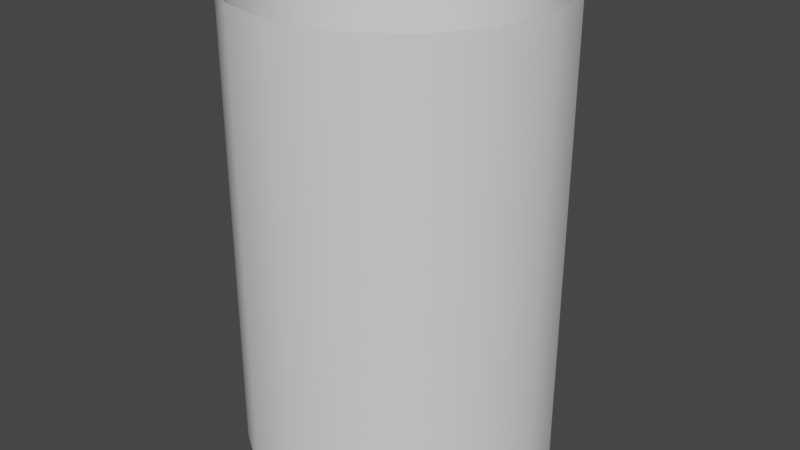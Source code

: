 # Source: TargetSign.blend  (saved by Blender 2.91.10; exported with 4.5.12 LTS)
import bpy
from mathutils import Matrix  # noqa: F401  (used for matrix-valued properties, if any)

bpy.ops.wm.read_factory_settings(use_empty=True)
scene = bpy.context.scene
scene.name = 'Scene'

# ---- collections
col_collection = bpy.data.collections.new('Collection'); scene.collection.children.link(col_collection)

# ---- world
world_world = bpy.data.worlds.new('World'); scene.world = world_world
world_world.use_nodes = True; world_world.node_tree.nodes.clear()
_N = world_world.node_tree.nodes; _L = world_world.node_tree.links
n0 = _N.new('ShaderNodeOutputWorld'); n0.name = 'World Output'; n0.location = (300, 300)
n1 = _N.new('ShaderNodeBackground'); n1.name = 'Background'; n1.location = (10, 300)
n1.inputs[0].default_value = (0.05088, 0.05088, 0.05088, 1.0)
_L.new(n1.outputs[0], n0.inputs[0])
n0.is_active_output = True
world_world.color = (0.05088, 0.05088, 0.05088)
world_world.use_sun_shadow = False
world_world.sun_shadow_jitter_overblur = 0.0

# ---- meshes
me_x = bpy.data.meshes.new('柱体')
me_x.from_pydata([(0.0, 1.0, 0.0), (0.0, 1.0, 3.0), (0.3827, 0.9239, 0.0), (0.3827, 0.9239, 3.0), (0.7071, 0.7071, 0.0), (0.7071, 0.7071, 3.0), (0.9239, 0.3827, 0.0), (0.9239, 0.3827, 3.0), (1.0, -4.371e-08, 0.0), (1.0, -4.371e-08, 3.0), (0.9239, -0.3827, 0.0), (0.9239, -0.3827, 3.0), (0.7071, -0.7071, 0.0), (0.7071, -0.7071, 3.0), (0.3827, -0.9239, 0.0), (0.3827, -0.9239, 3.0), (1.51e-07, -1.0, 0.0), (1.51e-07, -1.0, 3.0), (-0.3827, -0.9239, 0.0), (-0.3827, -0.9239, 3.0), (-0.7071, -0.7071, 0.0), (-0.7071, -0.7071, 3.0), (-0.9239, -0.3827, 0.0), (-0.9239, -0.3827, 3.0), (-1.0, 1.192e-08, 0.0), (-1.0, 1.192e-08, 3.0), (-0.9239, 0.3827, 0.0), (-0.9239, 0.3827, 3.0), (-0.7071, 0.7071, 0.0), (-0.7071, 0.7071, 3.0), (-0.3827, 0.9239, 0.0), (-0.3827, 0.9239, 3.0)], [], [(0, 1, 3, 2), (2, 3, 5, 4), (4, 5, 7, 6), (6, 7, 9, 8), (8, 9, 11, 10), (10, 11, 13, 12), (12, 13, 15, 14), (14, 15, 17, 16), (16, 17, 19, 18), (18, 19, 21, 20), (20, 21, 23, 22), (22, 23, 25, 24), (24, 25, 27, 26), (26, 27, 29, 28), (28, 29, 31, 30), (30, 31, 1, 0)])
me_x.polygons.foreach_set('use_smooth', [True] * 16)
_uv = me_x.uv_layers.new(name='UV 贴图')
_uv.uv.foreach_set('vector', [1.0, 0.0, 1.0, 1.0, 0.9375, 1.0, 0.9375, 0.0, 0.9375, 0.0, 0.9375, 1.0, 0.875, 1.0, 0.875, 0.0, 0.875, 0.0, 0.875, 1.0, 0.8125, 1.0, 0.8125, 0.0, 0.8125, 0.0, 0.8125, 1.0, 0.75, 1.0, 0.75, 0.0, 0.75, 0.0, 0.75, 1.0, 0.6875, 1.0, 0.6875, 0.0, 0.6875, 0.0, 0.6875, 1.0, 0.625, 1.0, 0.625, 0.0, 0.625, 0.0, 0.625, 1.0, 0.5625, 1.0, 0.5625, 0.0, 0.5625, 0.0, 0.5625, 1.0, 0.5, 1.0, 0.5, 0.0, 0.5, 0.0, 0.5, 1.0, 0.4375, 1.0, 0.4375, 0.0, 0.4375, 0.0, 0.4375, 1.0, 0.375, 1.0, 0.375, 0.0, 0.375, 0.0, 0.375, 1.0, 0.3125, 1.0, 0.3125, 0.0, 0.3125, 0.0, 0.3125, 1.0, 0.25, 1.0, 0.25, 0.0, 0.25, 0.0, 0.25, 1.0, 0.1875, 1.0, 0.1875, 0.0, 0.1875, 0.0, 0.1875, 1.0, 0.125, 1.0, 0.125, 0.0, 0.125, 0.0, 0.125, 1.0, 0.0625, 1.0, 0.0625, 0.0, 0.0625, 0.0, 0.0625, 1.0, 0.0, 1.0, 0.0, 0.0])
me_x.use_remesh_fix_poles = True
me_x.use_remesh_preserve_attributes = False
me_x.use_mirror_vertex_groups = False
me_x.update()

# ---- objects
ob_x = bpy.data.objects.new('柱体', me_x)

# ---- transforms, parenting, visibility, modifiers, constraints
ob_x.location = (0.0, 0.0, 0.0)
ob_x.lineart.crease_threshold = 0.0

# ---- collection membership
col_collection.objects.link(ob_x)

# ---- scene / render settings (as saved in the file)
scene.frame_start = 1; scene.frame_end = 250; scene.frame_set(1)
scene.render.engine = 'BLENDER_EEVEE_NEXT'
scene.cycles.use_denoising = False
scene.cycles.samples = 128
scene.cycles.sampling_pattern = 'TABULATED_SOBOL'
scene.cycles.use_adaptive_sampling = False
scene.cycles.use_light_tree = False
scene.view_settings.view_transform = 'Filmic'
bpy.context.view_layer.update()

# ---- added for rendering (the .blend has no active camera and no usable light): camera, sun
cam_auto = bpy.data.cameras.new('AutoCamera')
cam_auto.lens = 50.0
cam_auto.sensor_width = 36.0
cam_auto.clip_end = 1000.0
ob_auto_camera = bpy.data.objects.new('AutoCamera', cam_auto)
scene.collection.objects.link(ob_auto_camera)
ob_auto_camera.location = (3.8148, -4.57776, 4.55184)
ob_auto_camera.rotation_euler = (1.09748, -7.21219e-08, 0.694738)
scene.camera = ob_auto_camera
light_auto_sun = bpy.data.lights.new('AutoSun', 'SUN')
light_auto_sun.energy = 3.0
light_auto_sun.angle = 0.0523599
ob_auto_sun = bpy.data.objects.new('AutoSun', light_auto_sun)
scene.collection.objects.link(ob_auto_sun)
ob_auto_sun.rotation_euler = (0.872665, 0.174533, 0.523599)
bpy.context.view_layer.update()
